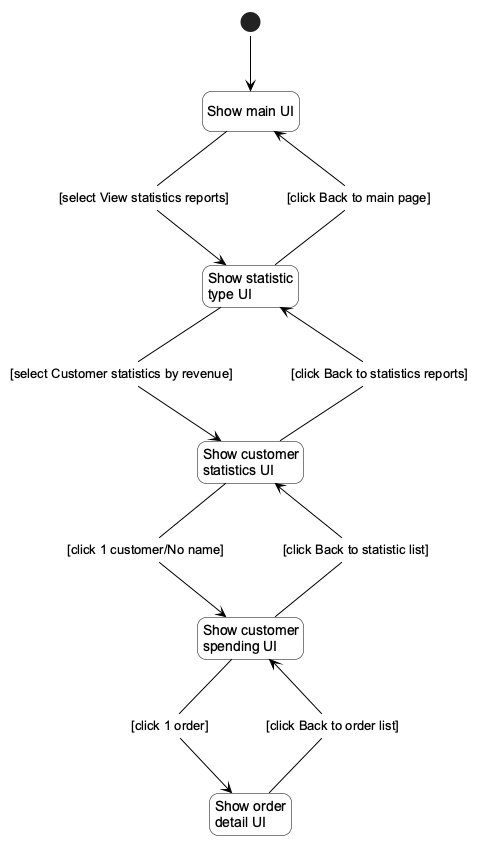

The diagram above was rendered by PlantUML. Its source (embedded in the PNG):
@startuml
!pragma layout smetana
top to bottom direction
hide empty description

skinparam backgroundColor white
skinparam shadowing false
skinparam roundcorner 18
skinparam linetype ortho
skinparam stateDiagramEdgeLabelStyle node
skinparam nodesep 50
skinparam ranksep 55
skinparam ArrowColor black
skinparam ArrowFontColor black
skinparam ArrowFontName Arial
skinparam ArrowFontSize 13
skinparam ArrowThickness 1
skinparam state {
  BackgroundColor white
  BorderColor black
  FontColor black
  FontName Arial
  FontSize 14
  StartColor black
  EndColor black
}

state "Show main UI" as Main
state "Show statistic\ntype UI" as SelectReport
state "Show customer\nstatistics UI" as CustomerStats
state "Show customer\nspending UI" as CustomerSpending
state "Show order\ndetail UI" as OrderDetail

[*] -down-> Main
Main -down-> SelectReport : [select View statistics reports]
SelectReport -down-> CustomerStats : [select Customer statistics by revenue]
SelectReport -up-> Main : [click Back to main page]
CustomerStats -up-> SelectReport : [click Back to statistics reports]
CustomerStats -down-> CustomerSpending : [click 1 customer/No name]
CustomerSpending -up-> CustomerStats : [click Back to statistic list]
CustomerSpending -down-> OrderDetail : [click 1 order]
OrderDetail -up-> CustomerSpending : [click Back to order list]
@enduml